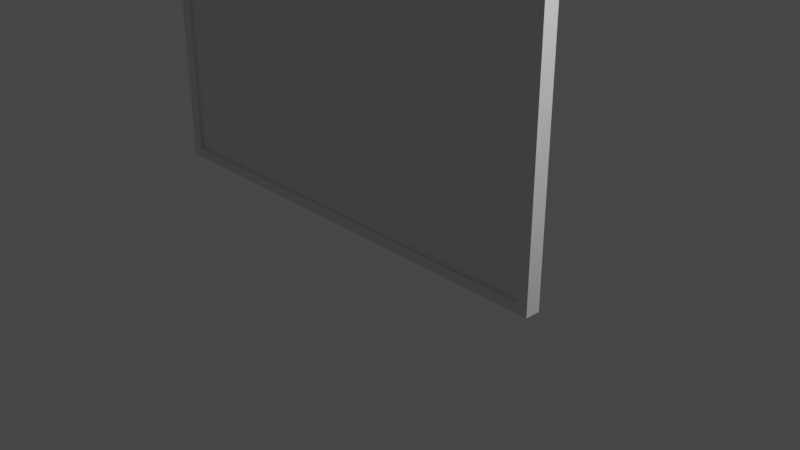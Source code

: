 # Source: 1.blend  (saved by Blender 2.90.8; exported with 4.5.12 LTS)
import bpy
from mathutils import Matrix  # noqa: F401  (used for matrix-valued properties, if any)

bpy.ops.wm.read_factory_settings(use_empty=True)
scene = bpy.context.scene
scene.name = 'Scene'

# ---- collections
col_collection = bpy.data.collections.new('Collection'); scene.collection.children.link(col_collection)

# ---- materials (node trees are filled in below, after node groups)
mat_material = bpy.data.materials.new('Material')
mat_material.alpha_threshold = 0.0
mat_material.use_transparent_shadow = False
mat_material.line_color = (0.0, 0.0, 0.0, 1.0)

# ---- material node trees
mat_material.use_nodes = True; mat_material.node_tree.nodes.clear()
_N = mat_material.node_tree.nodes; _L = mat_material.node_tree.links
n0 = _N.new('ShaderNodeOutputMaterial'); n0.name = 'Material Output'; n0.location = (300, 300)
n1 = _N.new('ShaderNodeBsdfPrincipled'); n1.name = 'Principled BSDF'; n1.location = (10, 300)
n1.distribution = 'GGX'
n1.subsurface_method = 'BURLEY'
n1.inputs[2].default_value = 0.4
n1.inputs[3].default_value = 1.45
n1.inputs[27].default_value = (0.0, 0.0, 0.0, 1.0)
n1.inputs[28].default_value = 1.0
_L.new(n1.outputs[0], n0.inputs[0])
n0.is_active_output = True

# ---- world
world_world = bpy.data.worlds.new('World'); scene.world = world_world
world_world.use_nodes = True; world_world.node_tree.nodes.clear()
_N = world_world.node_tree.nodes; _L = world_world.node_tree.links
n0 = _N.new('ShaderNodeOutputWorld'); n0.name = 'World Output'; n0.location = (300, 300)
n1 = _N.new('ShaderNodeBackground'); n1.name = 'Background'; n1.location = (10, 300)
n1.inputs[0].default_value = (0.05088, 0.05088, 0.05088, 1.0)
_L.new(n1.outputs[0], n0.inputs[0])
n0.is_active_output = True
world_world.color = (0.05088, 0.05088, 0.05088)
world_world.use_sun_shadow = False
world_world.sun_shadow_jitter_overblur = 0.0

# ---- cameras
cam_camera = bpy.data.cameras.new('Camera')
cam_camera.clip_end = 100.0
cam_camera.ortho_scale = 7.314

# ---- lights
light_light = bpy.data.lights.new('Light', 'POINT')
light_light.transmission_factor = 0.0
light_light.energy = 1000.0
light_light.shadow_soft_size = 0.1
light_light.shadow_maximum_resolution = 0.006
light_light.use_absolute_resolution = True

# ---- meshes
me_cube = bpy.data.meshes.new('Cube')
me_cube.from_pydata([(1.0, 1.0, 1.0), (1.0, 1.0, -1.0), (1.0, 0.8867, 1.0), (1.0, 0.8867, -1.0), (-1.0, 1.0, 1.0), (-1.0, 1.0, -1.0), (-1.0, 0.8867, 1.0), (-1.0, 0.8867, -1.0), (1.0, 0.8867, 3.0), (-1.0, 0.8867, 3.0), (1.0, 1.0, 3.0), (-1.0, 1.0, 3.0), (-3.0, 1.0, -1.0), (-3.0, 0.8867, -1.0), (-3.0, 0.8867, 1.0), (-3.0, 1.0, 1.0), (-3.0, 0.8867, 3.0), (-3.0, 1.0, 3.0), (-5.0, 1.0, -1.0), (-5.0, 0.8867, -1.0), (-5.0, 0.8867, 1.0), (-5.0, 1.0, 1.0), (-5.0, 0.8867, 3.0), (-5.0, 1.0, 3.0)], [], [(6, 9, 16, 14), (3, 2, 6, 7), (5, 7, 13, 12), (5, 1, 3, 7), (1, 0, 2, 3), (5, 4, 0, 1), (10, 11, 9, 8), (2, 0, 10, 8), (0, 4, 11, 10), (6, 2, 8, 9), (16, 17, 23, 22), (17, 15, 21, 23), (4, 5, 12, 15), (7, 6, 14, 13), (9, 11, 17, 16), (11, 4, 15, 17), (21, 20, 22, 23), (19, 20, 21, 18), (15, 12, 18, 21), (12, 13, 19, 18), (14, 16, 22, 20), (13, 14, 20, 19)])
_uv = me_cube.uv_layers.new(name='UVMap')
_uv.uv.foreach_set('vector', [0.625, 1.0, 0.625, 1.0, 0.625, 1.0, 0.625, 1.0, 0.375, 0.75, 0.625, 0.75, 0.625, 1.0, 0.375, 1.0, 0.125, 0.5, 0.125, 0.75, 0.125, 0.75, 0.125, 0.5, 0.125, 0.5, 0.375, 0.5, 0.375, 0.75, 0.125, 0.75, 0.375, 0.5, 0.625, 0.5, 0.625, 0.75, 0.375, 0.75, 0.375, 0.25, 0.625, 0.25, 0.625, 0.5, 0.375, 0.5, 0.625, 0.5, 0.875, 0.5, 0.875, 0.75, 0.625, 0.75, 0.625, 0.75, 0.625, 0.5, 0.625, 0.5, 0.625, 0.75, 0.625, 0.5, 0.625, 0.25, 0.625, 0.25, 0.625, 0.5, 0.625, 1.0, 0.625, 0.75, 0.625, 0.75, 0.625, 1.0, 0.875, 0.75, 0.875, 0.5, 0.875, 0.5, 0.875, 0.75, 0.625, 0.25, 0.625, 0.25, 0.625, 0.25, 0.625, 0.25, 0.625, 0.25, 0.375, 0.25, 0.375, 0.25, 0.625, 0.25, 0.375, 1.0, 0.625, 1.0, 0.625, 1.0, 0.375, 1.0, 0.875, 0.75, 0.875, 0.5, 0.875, 0.5, 0.875, 0.75, 0.625, 0.25, 0.625, 0.25, 0.625, 0.25, 0.625, 0.25, 0.625, 0.25, 0.625, 0.0, 0.625, 0.0, 0.625, 0.25, 0.375, 0.0, 0.625, 0.0, 0.625, 0.25, 0.375, 0.25, 0.625, 0.25, 0.375, 0.25, 0.375, 0.25, 0.625, 0.25, 0.125, 0.5, 0.125, 0.75, 0.125, 0.75, 0.125, 0.5, 0.625, 1.0, 0.625, 1.0, 0.625, 1.0, 0.625, 1.0, 0.375, 1.0, 0.625, 1.0, 0.625, 1.0, 0.375, 1.0])
me_cube.materials.append(mat_material)
me_cube.use_remesh_preserve_volume = False
me_cube.use_remesh_preserve_attributes = False
me_cube.use_mirror_vertex_groups = False
me_cube.update()
me_cube_001 = bpy.data.meshes.new('Cube.001')
me_cube_001.from_pydata([(-5.049, 0.8475, -1.076), (-5.049, 0.8475, -0.9494), (-5.049, 1.045, -1.076), (-5.049, 1.045, -0.9494), (1.034, 0.8475, -1.076), (1.034, 0.8475, -0.9494), (1.034, 1.045, -1.076), (1.034, 1.045, -0.9494), (-4.896, 1.045, -1.076), (-4.896, 1.045, -0.9494), (-4.896, 0.8475, -1.076), (-4.896, 0.8475, -0.9494), (0.8859, 1.045, -0.9494), (0.8859, 0.8475, -1.076), (0.8859, 1.045, -1.076), (0.8859, 0.8475, -0.9494), (-5.049, 0.8475, 3.086), (-5.049, 1.045, 3.086), (0.8859, 1.045, 3.086), (1.034, 1.045, 3.086), (1.034, 0.8475, 3.086), (-4.896, 0.8475, 3.086), (-4.896, 1.045, 3.086), (0.8859, 0.8475, 3.086), (0.8859, 1.045, 2.986), (1.034, 1.045, 2.986), (0.8859, 0.8475, 2.986), (1.034, 0.8475, 2.986), (-4.896, 1.045, 2.986), (-4.896, 0.8475, 2.986), (-5.049, 1.045, 2.986), (-5.049, 0.8475, 2.986)], [], [(0, 1, 3, 2), (14, 12, 7, 6), (6, 7, 5, 4), (10, 11, 1, 0), (14, 6, 4, 13), (25, 24, 18, 19), (12, 9, 11, 15), (2, 8, 10, 0), (13, 15, 11, 10), (2, 3, 9, 8), (4, 5, 15, 13), (28, 24, 26, 29), (8, 14, 13, 10), (8, 9, 12, 14), (22, 17, 16, 21), (19, 18, 23, 20), (26, 27, 20, 23), (27, 25, 19, 20), (28, 30, 17, 22), (30, 31, 16, 17), (31, 29, 21, 16), (5, 7, 25, 27), (15, 5, 27, 26), (12, 15, 26, 24), (7, 12, 24, 25), (1, 11, 29, 31), (3, 1, 31, 30), (9, 3, 30, 28), (11, 9, 28, 29), (22, 18, 24, 28), (21, 23, 18, 22), (29, 26, 23, 21)])
_uv = me_cube_001.uv_layers.new(name='UVMap')
_uv.uv.foreach_set('vector', [0.375, 0.225, 0.625, 0.225, 0.625, 0.25, 0.375, 0.25, 0.375, 0.4939, 0.625, 0.4939, 0.625, 0.5, 0.375, 0.5, 0.375, 0.5, 0.625, 0.5, 0.625, 0.525, 0.375, 0.525, 0.375, 0.9881, 0.625, 0.9881, 0.625, 1.0, 0.375, 1.0, 0.3689, 0.5, 0.375, 0.5, 0.375, 0.525, 0.3689, 0.525, 0.625, 0.5, 0.625, 0.4939, 0.625, 0.4939, 0.625, 0.5, 0.6311, 0.5, 0.8687, 0.5, 0.8687, 0.525, 0.6311, 0.525, 0.125, 0.5, 0.1312, 0.5, 0.1312, 0.525, 0.125, 0.525, 0.375, 0.5366, 0.625, 0.5366, 0.625, 0.9881, 0.375, 0.9881, 0.375, 0.25, 0.625, 0.25, 0.625, 0.2562, 0.375, 0.2562, 0.375, 0.525, 0.625, 0.525, 0.625, 0.5366, 0.375, 0.5366, 0.8687, 0.5, 0.6311, 0.5, 0.6311, 0.525, 0.8687, 0.525, 0.1312, 0.5, 0.3689, 0.5, 0.3689, 0.525, 0.1312, 0.525, 0.375, 0.2562, 0.625, 0.2562, 0.625, 0.4939, 0.375, 0.4939, 0.8687, 0.5, 0.875, 0.5, 0.875, 0.525, 0.8687, 0.525, 0.625, 0.5, 0.6311, 0.5, 0.6311, 0.525, 0.625, 0.525, 0.625, 0.5366, 0.625, 0.525, 0.625, 0.525, 0.625, 0.5366, 0.625, 0.525, 0.625, 0.5, 0.625, 0.5, 0.625, 0.525, 0.625, 0.2562, 0.625, 0.25, 0.625, 0.25, 0.625, 0.2562, 0.625, 0.25, 0.625, 0.225, 0.625, 0.225, 0.625, 0.25, 0.625, 1.0, 0.625, 0.9881, 0.625, 0.9881, 0.625, 1.0, 0.625, 0.525, 0.625, 0.5, 0.625, 0.5, 0.625, 0.525, 0.625, 0.5366, 0.625, 0.525, 0.625, 0.525, 0.625, 0.5366, 0.6311, 0.5, 0.6311, 0.525, 0.6311, 0.525, 0.6311, 0.5, 0.625, 0.5, 0.625, 0.4939, 0.625, 0.4939, 0.625, 0.5, 0.625, 1.0, 0.625, 0.9881, 0.625, 0.9881, 0.625, 1.0, 0.625, 0.25, 0.625, 0.225, 0.625, 0.225, 0.625, 0.25, 0.625, 0.2562, 0.625, 0.25, 0.625, 0.25, 0.625, 0.2562, 0.8687, 0.525, 0.8687, 0.5, 0.8687, 0.5, 0.8687, 0.525, 0.625, 0.2562, 0.625, 0.4939, 0.625, 0.4939, 0.625, 0.2562, 0.8687, 0.525, 0.6311, 0.525, 0.6311, 0.5, 0.8687, 0.5, 0.625, 0.9881, 0.625, 0.5366, 0.625, 0.5366, 0.625, 0.9881])
me_cube_001.use_remesh_fix_poles = True
me_cube_001.use_remesh_preserve_attributes = False
me_cube_001.use_mirror_vertex_groups = False
me_cube_001.update()

# ---- objects
ob_cube = bpy.data.objects.new('Cube', me_cube)
ob_light = bpy.data.objects.new('Light', light_light)
ob_camera = bpy.data.objects.new('Camera', cam_camera)
ob_cube_001 = bpy.data.objects.new('Cube.001', me_cube_001)

# ---- transforms, parenting, visibility, modifiers, constraints
ob_cube.location = (0.0, 0.0, 0.0)
ob_cube.lock_rotations_4d = False
ob_cube.empty_display_type = 'ARROWS'
ob_cube.lineart.crease_threshold = 0.0
ob_light.location = (4.076, 1.005, 5.904)
ob_light.rotation_euler = (0.6503, 0.05522, 1.866)
ob_light.lock_rotations_4d = False
ob_light.empty_display_type = 'ARROWS'
ob_light.color = (0.0, 0.0, 0.0, 0.0)
ob_light.lineart.crease_threshold = 0.0
ob_camera.location = (7.359, -6.926, 4.958)
ob_camera.rotation_euler = (1.109, 0.0, 0.8149)
ob_camera.lock_rotations_4d = False
ob_camera.empty_display_type = 'ARROWS'
ob_camera.color = (0.0, 0.0, 0.0, 0.0)
ob_camera.display_type = 'WIRE'
ob_camera.lineart.crease_threshold = 0.0
ob_cube_001.location = (0.0, 0.0, 0.0)
ob_cube_001.lineart.crease_threshold = 0.0

# ---- collection membership
col_collection.objects.link(ob_cube)
col_collection.objects.link(ob_light)
col_collection.objects.link(ob_camera)
col_collection.objects.link(ob_cube_001)

# ---- scene / render settings (as saved in the file)
scene.camera = ob_camera
scene.frame_start = 1; scene.frame_end = 250; scene.frame_set(115)
scene.render.engine = 'BLENDER_EEVEE_NEXT'
scene.cycles.use_denoising = False
scene.cycles.samples = 128
scene.cycles.sampling_pattern = 'TABULATED_SOBOL'
scene.cycles.use_adaptive_sampling = False
scene.cycles.use_light_tree = False
scene.view_settings.view_transform = 'Filmic'
bpy.context.view_layer.update()
